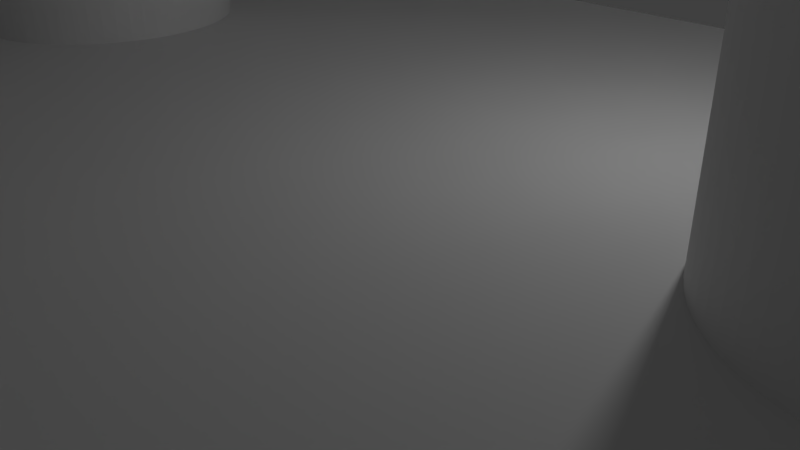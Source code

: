 # Source: beltclamp.blend  (saved by Blender 2.79.0; exported with 4.5.12 LTS)
import bpy
from mathutils import Matrix  # noqa: F401  (used for matrix-valued properties, if any)

bpy.ops.wm.read_factory_settings(use_empty=True)
scene = bpy.context.scene
scene.name = 'Scene'

# ---- collections
col_collection_1 = bpy.data.collections.new('Collection 1'); scene.collection.children.link(col_collection_1)

# ---- materials (node trees are filled in below, after node groups)
mat_material = bpy.data.materials.new('Material')
mat_material.alpha_threshold = 0.0
mat_material.use_transparent_shadow = False
mat_material.roughness = 0.5
mat_material.line_color = (0.0, 0.0, 0.0, 1.0)

# ---- material node trees

# ---- world
world_world = bpy.data.worlds.new('World'); scene.world = world_world
world_world.color = (0.05088, 0.05088, 0.05088)
world_world.use_sun_shadow = False
world_world.sun_shadow_jitter_overblur = 0.0
world_world.cycles.sampling_method = 'MANUAL'

# ---- cameras
cam_camera = bpy.data.cameras.new('Camera')
cam_camera.clip_end = 100.0
cam_camera.lens = 35.0
cam_camera.sensor_width = 32.0
cam_camera.sensor_height = 18.0
cam_camera.ortho_scale = 7.314
cam_camera.dof.focus_distance = 0.0
cam_camera.dof.aperture_fstop = 128.0

# ---- lights
light_lamp = bpy.data.lights.new('Lamp', 'POINT')
light_lamp.transmission_factor = 0.0
light_lamp.cutoff_distance = 30.0
light_lamp.energy = 100.0
light_lamp.shadow_buffer_clip_start = 1.001
light_lamp.shadow_soft_size = 0.1
light_lamp.shadow_maximum_resolution = 0.006
light_lamp.use_absolute_resolution = True

# ---- meshes
me_cylinder_001 = bpy.data.meshes.new('Cylinder.001')
me_cylinder_001.from_pydata([(0.0, 2.0, -10.0), (0.0, 2.0, 10.0), (0.196, 1.99, -10.0), (0.196, 1.99, 10.0), (0.3902, 1.962, -10.0), (0.3902, 1.962, 10.0), (0.5806, 1.914, -10.0), (0.5806, 1.914, 10.0), (0.7654, 1.848, -10.0), (0.7654, 1.848, 10.0), (0.9428, 1.764, -10.0), (0.9428, 1.764, 10.0), (1.111, 1.663, -10.0), (1.111, 1.663, 10.0), (1.269, 1.546, -10.0), (1.269, 1.546, 10.0), (1.414, 1.414, -10.0), (1.414, 1.414, 10.0), (1.546, 1.269, -10.0), (1.546, 1.269, 10.0), (1.663, 1.111, -10.0), (1.663, 1.111, 10.0), (1.764, 0.9428, -10.0), (1.764, 0.9428, 10.0), (1.848, 0.7654, -10.0), (1.848, 0.7654, 10.0), (1.914, 0.5806, -10.0), (1.914, 0.5806, 10.0), (1.962, 0.3902, -10.0), (1.962, 0.3902, 10.0), (1.99, 0.196, -10.0), (1.99, 0.196, 10.0), (2.0, -3.258e-07, -10.0), (2.0, -3.258e-07, 10.0), (1.99, -0.196, -10.0), (1.99, -0.196, 10.0), (1.962, -0.3902, -10.0), (1.962, -0.3902, 10.0), (1.914, -0.5806, -10.0), (1.914, -0.5806, 10.0), (1.848, -0.7654, -10.0), (1.848, -0.7654, 10.0), (1.764, -0.9428, -10.0), (1.764, -0.9428, 10.0), (1.663, -1.111, -10.0), (1.663, -1.111, 10.0), (1.546, -1.269, -10.0), (1.546, -1.269, 10.0), (1.414, -1.414, -10.0), (1.414, -1.414, 10.0), (1.269, -1.546, -10.0), (1.269, -1.546, 10.0), (1.111, -1.663, -10.0), (1.111, -1.663, 10.0), (0.9428, -1.764, -10.0), (0.9428, -1.764, 10.0), (0.7654, -1.848, -10.0), (0.7654, -1.848, 10.0), (0.5806, -1.914, -10.0), (0.5806, -1.914, 10.0), (0.3902, -1.962, -10.0), (0.3902, -1.962, 10.0), (0.196, -1.99, -10.0), (0.196, -1.99, 10.0), (-1.605e-06, -2.0, -10.0), (-1.605e-06, -2.0, 10.0), (-0.196, -1.99, -10.0), (-0.196, -1.99, 10.0), (-0.3902, -1.962, -10.0), (-0.3902, -1.962, 10.0), (-0.5806, -1.914, -10.0), (-0.5806, -1.914, 10.0), (-0.7654, -1.848, -10.0), (-0.7654, -1.848, 10.0), (-0.9428, -1.764, -10.0), (-0.9428, -1.764, 10.0), (-1.111, -1.663, -10.0), (-1.111, -1.663, 10.0), (-1.269, -1.546, -10.0), (-1.269, -1.546, 10.0), (-1.414, -1.414, -10.0), (-1.414, -1.414, 10.0), (-1.546, -1.269, -10.0), (-1.546, -1.269, 10.0), (-1.663, -1.111, -10.0), (-1.663, -1.111, 10.0), (-1.764, -0.9428, -10.0), (-1.764, -0.9428, 10.0), (-1.848, -0.7654, -10.0), (-1.848, -0.7654, 10.0), (-1.914, -0.5806, -10.0), (-1.914, -0.5806, 10.0), (-1.962, -0.3902, -10.0), (-1.962, -0.3902, 10.0), (-1.99, -0.196, -10.0), (-1.99, -0.196, 10.0), (-2.0, -9.298e-07, -10.0), (-2.0, -9.298e-07, 10.0), (-1.99, 0.196, -10.0), (-1.99, 0.196, 10.0), (-1.962, 0.3902, -10.0), (-1.962, 0.3902, 10.0), (-1.914, 0.5806, -10.0), (-1.914, 0.5806, 10.0), (-1.848, 0.7654, -10.0), (-1.848, 0.7654, 10.0), (-1.764, 0.9428, -10.0), (-1.764, 0.9428, 10.0), (-1.663, 1.111, -10.0), (-1.663, 1.111, 10.0), (-1.546, 1.269, -10.0), (-1.546, 1.269, 10.0), (-1.414, 1.414, -10.0), (-1.414, 1.414, 10.0), (-1.269, 1.546, -10.0), (-1.269, 1.546, 10.0), (-1.111, 1.663, -10.0), (-1.111, 1.663, 10.0), (-0.9428, 1.764, -10.0), (-0.9428, 1.764, 10.0), (-0.7654, 1.848, -10.0), (-0.7654, 1.848, 10.0), (-0.5806, 1.914, -10.0), (-0.5806, 1.914, 10.0), (-0.3902, 1.962, -10.0), (-0.3902, 1.962, 10.0), (-0.196, 1.99, -10.0), (-0.196, 1.99, 10.0)], [], [(0, 1, 3, 2), (2, 3, 5, 4), (4, 5, 7, 6), (6, 7, 9, 8), (8, 9, 11, 10), (10, 11, 13, 12), (12, 13, 15, 14), (14, 15, 17, 16), (16, 17, 19, 18), (18, 19, 21, 20), (20, 21, 23, 22), (22, 23, 25, 24), (24, 25, 27, 26), (26, 27, 29, 28), (28, 29, 31, 30), (30, 31, 33, 32), (32, 33, 35, 34), (34, 35, 37, 36), (36, 37, 39, 38), (38, 39, 41, 40), (40, 41, 43, 42), (42, 43, 45, 44), (44, 45, 47, 46), (46, 47, 49, 48), (48, 49, 51, 50), (50, 51, 53, 52), (52, 53, 55, 54), (54, 55, 57, 56), (56, 57, 59, 58), (58, 59, 61, 60), (60, 61, 63, 62), (62, 63, 65, 64), (64, 65, 67, 66), (66, 67, 69, 68), (68, 69, 71, 70), (70, 71, 73, 72), (72, 73, 75, 74), (74, 75, 77, 76), (76, 77, 79, 78), (78, 79, 81, 80), (80, 81, 83, 82), (82, 83, 85, 84), (84, 85, 87, 86), (86, 87, 89, 88), (88, 89, 91, 90), (90, 91, 93, 92), (92, 93, 95, 94), (94, 95, 97, 96), (96, 97, 99, 98), (98, 99, 101, 100), (100, 101, 103, 102), (102, 103, 105, 104), (104, 105, 107, 106), (106, 107, 109, 108), (108, 109, 111, 110), (110, 111, 113, 112), (112, 113, 115, 114), (114, 115, 117, 116), (116, 117, 119, 118), (118, 119, 121, 120), (120, 121, 123, 122), (122, 123, 125, 124), (3, 1, 127, 125, 123, 121, 119, 117, 115, 113, 111, 109, 107, 105, 103, 101, 99, 97, 95, 93, 91, 89, 87, 85, 83, 81, 79, 77, 75, 73, 71, 69, 67, 65, 63, 61, 59, 57, 55, 53, 51, 49, 47, 45, 43, 41, 39, 37, 35, 33, 31, 29, 27, 25, 23, 21, 19, 17, 15, 13, 11, 9, 7, 5), (124, 125, 127, 126), (126, 127, 1, 0), (0, 2, 4, 6, 8, 10, 12, 14, 16, 18, 20, 22, 24, 26, 28, 30, 32, 34, 36, 38, 40, 42, 44, 46, 48, 50, 52, 54, 56, 58, 60, 62, 64, 66, 68, 70, 72, 74, 76, 78, 80, 82, 84, 86, 88, 90, 92, 94, 96, 98, 100, 102, 104, 106, 108, 110, 112, 114, 116, 118, 120, 122, 124, 126)])
me_cylinder_001.use_remesh_preserve_volume = False
me_cylinder_001.use_remesh_preserve_attributes = False
me_cylinder_001.use_mirror_vertex_groups = False
me_cylinder_001.update()
me_cylinder = bpy.data.meshes.new('Cylinder')
me_cylinder.from_pydata([(0.0, 2.0, -10.0), (0.0, 2.0, 10.0), (0.196, 1.99, -10.0), (0.196, 1.99, 10.0), (0.3902, 1.962, -10.0), (0.3902, 1.962, 10.0), (0.5806, 1.914, -10.0), (0.5806, 1.914, 10.0), (0.7654, 1.848, -10.0), (0.7654, 1.848, 10.0), (0.9428, 1.764, -10.0), (0.9428, 1.764, 10.0), (1.111, 1.663, -10.0), (1.111, 1.663, 10.0), (1.269, 1.546, -10.0), (1.269, 1.546, 10.0), (1.414, 1.414, -10.0), (1.414, 1.414, 10.0), (1.546, 1.269, -10.0), (1.546, 1.269, 10.0), (1.663, 1.111, -10.0), (1.663, 1.111, 10.0), (1.764, 0.9428, -10.0), (1.764, 0.9428, 10.0), (1.848, 0.7654, -10.0), (1.848, 0.7654, 10.0), (1.914, 0.5806, -10.0), (1.914, 0.5806, 10.0), (1.962, 0.3902, -10.0), (1.962, 0.3902, 10.0), (1.99, 0.196, -10.0), (1.99, 0.196, 10.0), (2.0, -3.258e-07, -10.0), (2.0, -3.258e-07, 10.0), (1.99, -0.196, -10.0), (1.99, -0.196, 10.0), (1.962, -0.3902, -10.0), (1.962, -0.3902, 10.0), (1.914, -0.5806, -10.0), (1.914, -0.5806, 10.0), (1.848, -0.7654, -10.0), (1.848, -0.7654, 10.0), (1.764, -0.9428, -10.0), (1.764, -0.9428, 10.0), (1.663, -1.111, -10.0), (1.663, -1.111, 10.0), (1.546, -1.269, -10.0), (1.546, -1.269, 10.0), (1.414, -1.414, -10.0), (1.414, -1.414, 10.0), (1.269, -1.546, -10.0), (1.269, -1.546, 10.0), (1.111, -1.663, -10.0), (1.111, -1.663, 10.0), (0.9428, -1.764, -10.0), (0.9428, -1.764, 10.0), (0.7654, -1.848, -10.0), (0.7654, -1.848, 10.0), (0.5806, -1.914, -10.0), (0.5806, -1.914, 10.0), (0.3902, -1.962, -10.0), (0.3902, -1.962, 10.0), (0.196, -1.99, -10.0), (0.196, -1.99, 10.0), (-1.605e-06, -2.0, -10.0), (-1.605e-06, -2.0, 10.0), (-0.196, -1.99, -10.0), (-0.196, -1.99, 10.0), (-0.3902, -1.962, -10.0), (-0.3902, -1.962, 10.0), (-0.5806, -1.914, -10.0), (-0.5806, -1.914, 10.0), (-0.7654, -1.848, -10.0), (-0.7654, -1.848, 10.0), (-0.9428, -1.764, -10.0), (-0.9428, -1.764, 10.0), (-1.111, -1.663, -10.0), (-1.111, -1.663, 10.0), (-1.269, -1.546, -10.0), (-1.269, -1.546, 10.0), (-1.414, -1.414, -10.0), (-1.414, -1.414, 10.0), (-1.546, -1.269, -10.0), (-1.546, -1.269, 10.0), (-1.663, -1.111, -10.0), (-1.663, -1.111, 10.0), (-1.764, -0.9428, -10.0), (-1.764, -0.9428, 10.0), (-1.848, -0.7654, -10.0), (-1.848, -0.7654, 10.0), (-1.914, -0.5806, -10.0), (-1.914, -0.5806, 10.0), (-1.962, -0.3902, -10.0), (-1.962, -0.3902, 10.0), (-1.99, -0.196, -10.0), (-1.99, -0.196, 10.0), (-2.0, -9.298e-07, -10.0), (-2.0, -9.298e-07, 10.0), (-1.99, 0.196, -10.0), (-1.99, 0.196, 10.0), (-1.962, 0.3902, -10.0), (-1.962, 0.3902, 10.0), (-1.914, 0.5806, -10.0), (-1.914, 0.5806, 10.0), (-1.848, 0.7654, -10.0), (-1.848, 0.7654, 10.0), (-1.764, 0.9428, -10.0), (-1.764, 0.9428, 10.0), (-1.663, 1.111, -10.0), (-1.663, 1.111, 10.0), (-1.546, 1.269, -10.0), (-1.546, 1.269, 10.0), (-1.414, 1.414, -10.0), (-1.414, 1.414, 10.0), (-1.269, 1.546, -10.0), (-1.269, 1.546, 10.0), (-1.111, 1.663, -10.0), (-1.111, 1.663, 10.0), (-0.9428, 1.764, -10.0), (-0.9428, 1.764, 10.0), (-0.7654, 1.848, -10.0), (-0.7654, 1.848, 10.0), (-0.5806, 1.914, -10.0), (-0.5806, 1.914, 10.0), (-0.3902, 1.962, -10.0), (-0.3902, 1.962, 10.0), (-0.196, 1.99, -10.0), (-0.196, 1.99, 10.0)], [], [(0, 1, 3, 2), (2, 3, 5, 4), (4, 5, 7, 6), (6, 7, 9, 8), (8, 9, 11, 10), (10, 11, 13, 12), (12, 13, 15, 14), (14, 15, 17, 16), (16, 17, 19, 18), (18, 19, 21, 20), (20, 21, 23, 22), (22, 23, 25, 24), (24, 25, 27, 26), (26, 27, 29, 28), (28, 29, 31, 30), (30, 31, 33, 32), (32, 33, 35, 34), (34, 35, 37, 36), (36, 37, 39, 38), (38, 39, 41, 40), (40, 41, 43, 42), (42, 43, 45, 44), (44, 45, 47, 46), (46, 47, 49, 48), (48, 49, 51, 50), (50, 51, 53, 52), (52, 53, 55, 54), (54, 55, 57, 56), (56, 57, 59, 58), (58, 59, 61, 60), (60, 61, 63, 62), (62, 63, 65, 64), (64, 65, 67, 66), (66, 67, 69, 68), (68, 69, 71, 70), (70, 71, 73, 72), (72, 73, 75, 74), (74, 75, 77, 76), (76, 77, 79, 78), (78, 79, 81, 80), (80, 81, 83, 82), (82, 83, 85, 84), (84, 85, 87, 86), (86, 87, 89, 88), (88, 89, 91, 90), (90, 91, 93, 92), (92, 93, 95, 94), (94, 95, 97, 96), (96, 97, 99, 98), (98, 99, 101, 100), (100, 101, 103, 102), (102, 103, 105, 104), (104, 105, 107, 106), (106, 107, 109, 108), (108, 109, 111, 110), (110, 111, 113, 112), (112, 113, 115, 114), (114, 115, 117, 116), (116, 117, 119, 118), (118, 119, 121, 120), (120, 121, 123, 122), (122, 123, 125, 124), (3, 1, 127, 125, 123, 121, 119, 117, 115, 113, 111, 109, 107, 105, 103, 101, 99, 97, 95, 93, 91, 89, 87, 85, 83, 81, 79, 77, 75, 73, 71, 69, 67, 65, 63, 61, 59, 57, 55, 53, 51, 49, 47, 45, 43, 41, 39, 37, 35, 33, 31, 29, 27, 25, 23, 21, 19, 17, 15, 13, 11, 9, 7, 5), (124, 125, 127, 126), (126, 127, 1, 0), (0, 2, 4, 6, 8, 10, 12, 14, 16, 18, 20, 22, 24, 26, 28, 30, 32, 34, 36, 38, 40, 42, 44, 46, 48, 50, 52, 54, 56, 58, 60, 62, 64, 66, 68, 70, 72, 74, 76, 78, 80, 82, 84, 86, 88, 90, 92, 94, 96, 98, 100, 102, 104, 106, 108, 110, 112, 114, 116, 118, 120, 122, 124, 126)])
me_cylinder.use_remesh_preserve_volume = False
me_cylinder.use_remesh_preserve_attributes = False
me_cylinder.use_mirror_vertex_groups = False
me_cylinder.update()
me_cube = bpy.data.meshes.new('Cube')
me_cube.from_pydata([(1.0, 1.0, -1.0), (1.0, -1.0, -1.0), (-1.0, -1.0, -1.0), (-1.0, 1.0, -1.0), (1.0, 1.0, 1.0), (1.0, -1.0, 1.0), (-1.0, -1.0, 1.0), (-1.0, 1.0, 1.0)], [], [(0, 1, 2, 3), (4, 7, 6, 5), (0, 4, 5, 1), (1, 5, 6, 2), (2, 6, 7, 3), (4, 0, 3, 7)])
me_cube.materials.append(mat_material)
me_cube.use_remesh_preserve_volume = False
me_cube.use_remesh_preserve_attributes = False
me_cube.use_mirror_vertex_groups = False
me_cube.update()

# ---- objects
ob_cylinder_001 = bpy.data.objects.new('Cylinder.001', me_cylinder_001)
ob_cylinder = bpy.data.objects.new('Cylinder', me_cylinder)
ob_cube = bpy.data.objects.new('Cube', me_cube)
ob_lamp = bpy.data.objects.new('Lamp', light_lamp)
ob_camera = bpy.data.objects.new('Camera', cam_camera)

# ---- transforms, parenting, visibility, modifiers, constraints
ob_cylinder_001.location = (6.5, 0.0, 0.0)
ob_cylinder_001.lineart.crease_threshold = 0.0
ob_cylinder.location = (-6.5, 0.0, 0.6027)
ob_cylinder.lineart.crease_threshold = 0.0
ob_cube.location = (0.0, 0.0, 0.0)
ob_cube.scale = (10.5, 6.505, 2.0)
ob_cube.lock_rotations_4d = False
ob_cube.empty_display_type = 'ARROWS'
ob_cube.lineart.crease_threshold = 0.0
ob_lamp.location = (4.076, 1.005, 5.904)
ob_lamp.rotation_euler = (0.6503, 0.05522, 1.866)
ob_lamp.lock_rotations_4d = False
ob_lamp.empty_display_type = 'ARROWS'
ob_lamp.color = (0.0, 0.0, 0.0, 0.0)
ob_lamp.lineart.crease_threshold = 0.0
ob_camera.location = (7.481, -6.508, 5.344)
ob_camera.rotation_euler = (1.109, 0.0, 0.8149)
ob_camera.lock_rotations_4d = False
ob_camera.empty_display_type = 'ARROWS'
ob_camera.color = (0.0, 0.0, 0.0, 0.0)
ob_camera.display_type = 'WIRE'
ob_camera.lineart.crease_threshold = 0.0

# ---- collection membership
col_collection_1.objects.link(ob_cylinder_001)
col_collection_1.objects.link(ob_cylinder)
col_collection_1.objects.link(ob_cube)
col_collection_1.objects.link(ob_lamp)
col_collection_1.objects.link(ob_camera)

# ---- scene / render settings (as saved in the file)
scene.camera = ob_camera
scene.frame_start = 1; scene.frame_end = 250; scene.frame_set(1)
scene.render.engine = 'BLENDER_EEVEE_NEXT'
scene.render.resolution_percentage = 50
scene.render.dither_intensity = 0.0
scene.cycles.use_denoising = False
scene.cycles.samples = 128
scene.cycles.sampling_pattern = 'TABULATED_SOBOL'
scene.cycles.use_adaptive_sampling = False
scene.cycles.use_light_tree = False
scene.cycles.blur_glossy = 0.0
scene.cycles.sample_clamp_indirect = 0.0
scene.view_settings.view_transform = 'Standard'
bpy.context.view_layer.update()
